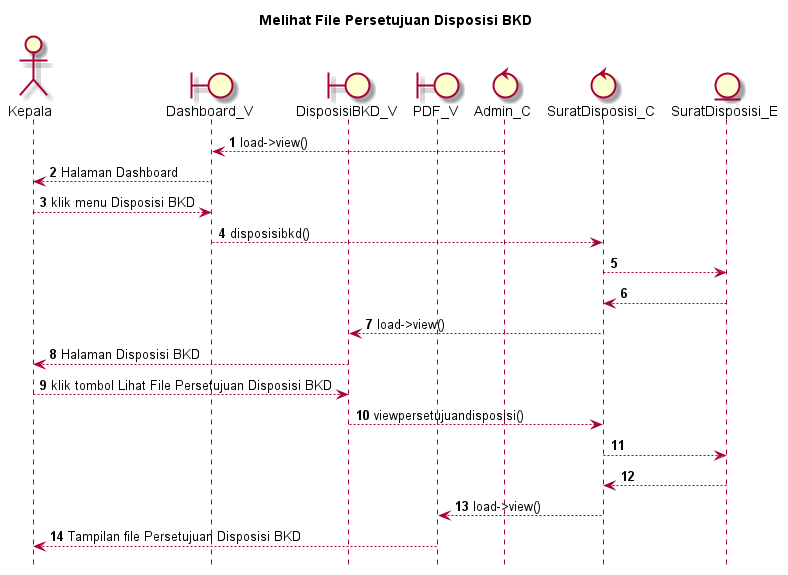

The diagram above was rendered by PlantUML. Its source (embedded in the PNG):
@startuml

autonumber
hide footbox
title Melihat File Persetujuan Disposisi BKD

Actor Kepala
boundary Dashboard_V
boundary DisposisiBKD_V
boundary PDF_V
control Admin_C
control SuratDisposisi_C
Entity SuratDisposisi_E

Admin_C --> Dashboard_V: load->view()
Dashboard_V --> Kepala: Halaman Dashboard
Kepala --> Dashboard_V: klik menu Disposisi BKD
Dashboard_V --> SuratDisposisi_C: disposisibkd()
SuratDisposisi_C --> SuratDisposisi_E:
    
    SuratDisposisi_E --> SuratDisposisi_C:
    SuratDisposisi_C --> DisposisiBKD_V: load->view()
    DisposisiBKD_V --> Kepala: Halaman Disposisi BKD

Kepala --> DisposisiBKD_V: klik tombol Lihat File Persetujuan Disposisi BKD
DisposisiBKD_V --> SuratDisposisi_C: viewpersetujuandisposisi()
SuratDisposisi_C --> SuratDisposisi_E:
   
    SuratDisposisi_E --> SuratDisposisi_C:
    SuratDisposisi_C --> PDF_V: load->view()
    PDF_V --> Kepala: Tampilan file Persetujuan Disposisi BKD

@enduml